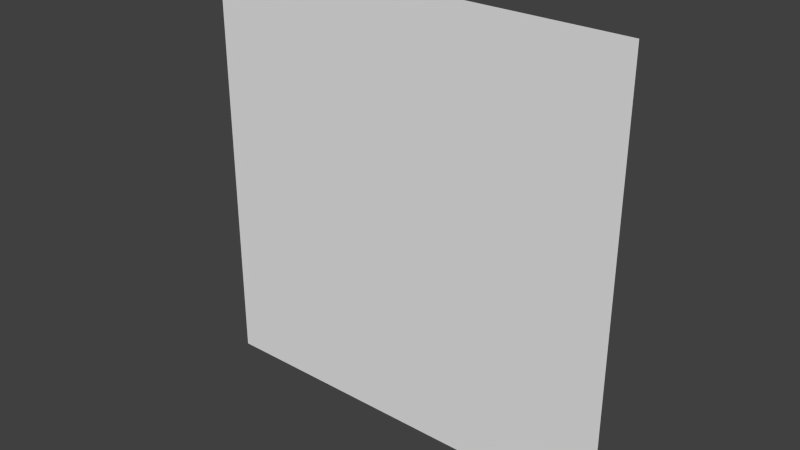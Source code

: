 # Source: Map.blend  (saved by Blender 2.74.0; exported with 4.5.12 LTS)
import bpy
from mathutils import Matrix  # noqa: F401  (used for matrix-valued properties, if any)

bpy.ops.wm.read_factory_settings(use_empty=True)
scene = bpy.context.scene
scene.name = 'Scene'

# ---- collections
col_collection_1 = bpy.data.collections.new('Collection 1'); scene.collection.children.link(col_collection_1)

# ---- world
world_world = bpy.data.worlds.new('World'); scene.world = world_world
world_world.color = (0.05088, 0.05088, 0.05088)
world_world.use_sun_shadow = False
world_world.sun_shadow_jitter_overblur = 0.0
world_world.cycles.sampling_method = 'MANUAL'
world_world.cycles.sample_map_resolution = 256

# ---- meshes
me_plane = bpy.data.meshes.new('Plane')
me_plane.from_pydata([(-1.0, -1.0, 0.0), (1.0, -1.0, 0.0), (-1.0, 1.0, 0.0), (1.0, 1.0, 0.0)], [], [(0, 1, 3, 2)])
me_plane.use_remesh_preserve_volume = False
me_plane.use_remesh_preserve_attributes = False
me_plane.use_mirror_vertex_groups = False
me_plane.update()

# ---- objects
ob_plane = bpy.data.objects.new('Plane', me_plane)

# ---- transforms, parenting, visibility, modifiers, constraints
ob_plane.location = (0.0, 0.0, 0.0)
ob_plane.rotation_euler = (1.571, -0.0, 0.0)
ob_plane.lineart.crease_threshold = 0.0

# ---- collection membership
col_collection_1.objects.link(ob_plane)

# ---- scene / render settings (as saved in the file)
scene.frame_start = 1; scene.frame_end = 250; scene.frame_set(1)
scene.render.engine = 'BLENDER_EEVEE_NEXT'
scene.render.resolution_percentage = 50
scene.render.dither_intensity = 0.0
scene.cycles.use_denoising = False
scene.cycles.samples = 10
scene.cycles.sampling_pattern = 'TABULATED_SOBOL'
scene.cycles.light_sampling_threshold = 0.0
scene.cycles.use_adaptive_sampling = False
scene.cycles.use_light_tree = False
scene.cycles.blur_glossy = 0.0
scene.cycles.pixel_filter_type = 'GAUSSIAN'
scene.cycles.sample_clamp_indirect = 0.0
scene.view_settings.view_transform = 'Standard'
bpy.context.view_layer.update()

# ---- added for rendering (the .blend has no active camera and no usable light): camera, sun
cam_auto = bpy.data.cameras.new('AutoCamera')
cam_auto.lens = 50.0
cam_auto.sensor_width = 36.0
cam_auto.clip_end = 1000.0
ob_auto_camera = bpy.data.objects.new('AutoCamera', cam_auto)
scene.collection.objects.link(ob_auto_camera)
ob_auto_camera.location = (2.61693, -3.14032, 2.09354)
ob_auto_camera.rotation_euler = (1.09748, -7.21219e-08, 0.694738)
scene.camera = ob_auto_camera
light_auto_sun = bpy.data.lights.new('AutoSun', 'SUN')
light_auto_sun.energy = 3.0
light_auto_sun.angle = 0.0523599
ob_auto_sun = bpy.data.objects.new('AutoSun', light_auto_sun)
scene.collection.objects.link(ob_auto_sun)
ob_auto_sun.rotation_euler = (0.872665, 0.174533, 0.523599)
bpy.context.view_layer.update()
